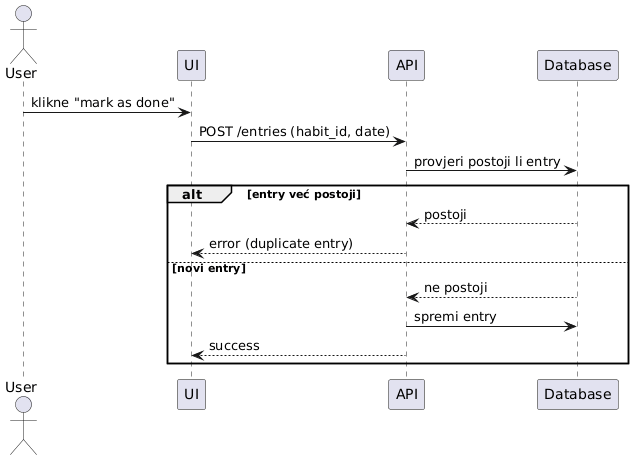

The diagram above was rendered by PlantUML. Its source (embedded in the PNG):
@startuml
actor User
participant UI
participant API
participant Database

User -> UI : klikne "mark as done"
UI -> API : POST /entries (habit_id, date)

API -> Database : provjeri postoji li entry

alt entry već postoji
    Database --> API : postoji
    API --> UI : error (duplicate entry)
else novi entry
    Database --> API : ne postoji
    API -> Database : spremi entry
    API --> UI : success
end
@enduml